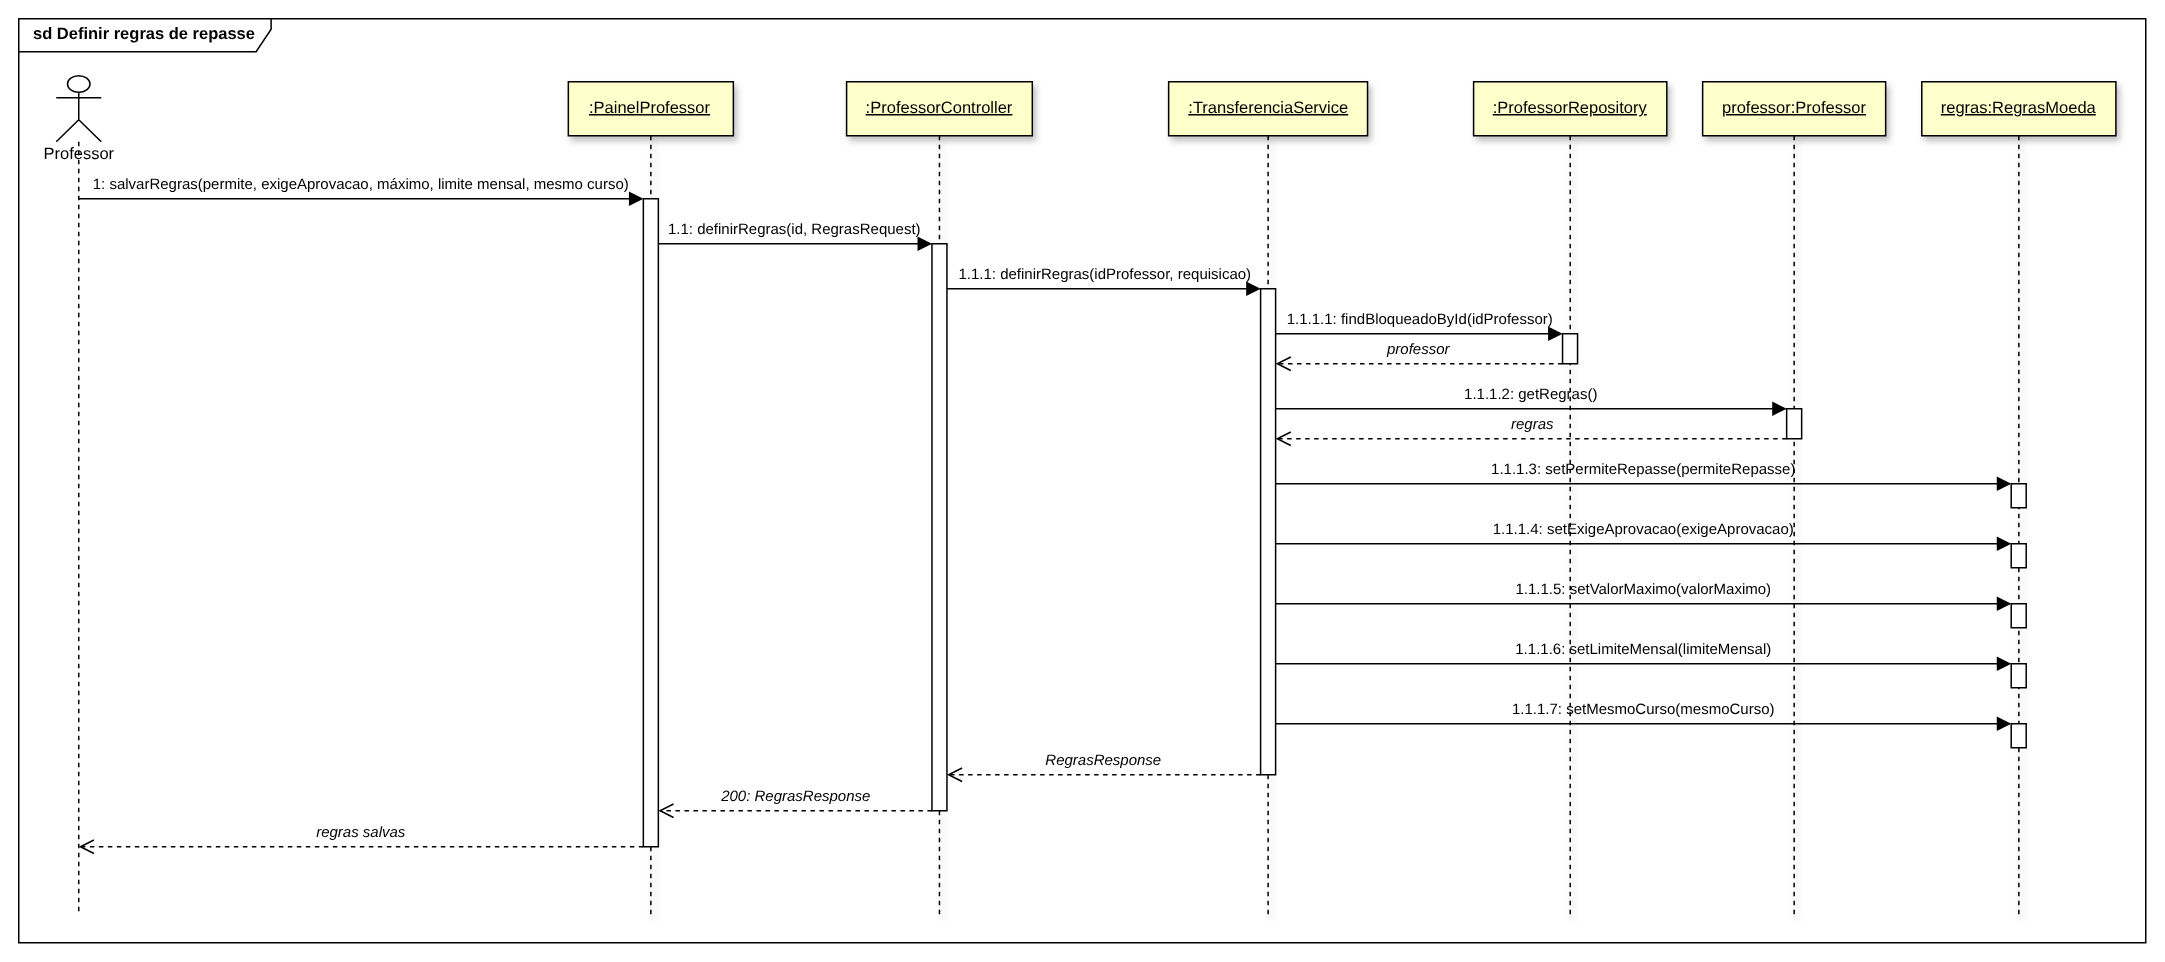

The diagram above was exported from draw.io. Its source (the exported page's mxGraphModel, read from the mxfile embedded in the PNG):
<mxGraphModel dx="0" dy="0" grid="0" gridSize="10" guides="1" tooltips="1" connect="1" arrows="1" fold="1" page="0" pageScale="1" math="0" shadow="0">
  <root>
    <mxCell id="0" />
    <mxCell id="1" parent="0" />
    <mxCell id="seq11-2" value="sd Definir regras de repasse" style="shape=umlFrame;whiteSpace=wrap;html=1;pointerEvents=0;width=168.25;height=22;fontSize=11;fontStyle=1;fillColor=none;swimlaneFillColor=none;" vertex="1" parent="1">
      <mxGeometry x="20.0" y="8.0" width="1418.0" height="616.0" as="geometry" />
    </mxCell>
    <mxCell id="seq11-3" value="" style="shape=umlLifeline;participant=umlActor;perimeter=lifelinePerimeter;whiteSpace=wrap;html=1;container=0;collapsible=0;recursiveResize=0;outlineConnect=0;size=44;fontSize=11;verticalAlign=top;labelPosition=center;verticalLabelPosition=top;align=center;spacingBottom=2;fillColor=#FFFFFF;" vertex="1" parent="1">
      <mxGeometry x="45.0" y="46.0" width="30.0" height="560.0" as="geometry" />
    </mxCell>
    <mxCell id="seq11-4" value="Professor" style="text;html=1;align=center;verticalAlign=top;fontSize=11;resizable=0;points=[];" vertex="1" parent="1">
      <mxGeometry x="30.5" y="86.0" width="59.1" height="16.0" as="geometry" />
    </mxCell>
    <mxCell id="seq11-5" value="&lt;u&gt;:PainelProfessor&lt;/u&gt;" style="shape=umlLifeline;perimeter=lifelinePerimeter;whiteSpace=wrap;html=1;container=0;collapsible=0;recursiveResize=0;outlineConnect=0;size=36;fillColor=#FFFFCC;strokeColor=#000000;shadow=1;fontSize=11;" vertex="1" parent="1">
      <mxGeometry x="386.4" y="50.0" width="110.0" height="556.0" as="geometry" />
    </mxCell>
    <mxCell id="seq11-6" value="&lt;u&gt;:ProfessorController&lt;/u&gt;" style="shape=umlLifeline;perimeter=lifelinePerimeter;whiteSpace=wrap;html=1;container=0;collapsible=0;recursiveResize=0;outlineConnect=0;size=36;fillColor=#FFFFCC;strokeColor=#000000;shadow=1;fontSize=11;" vertex="1" parent="1">
      <mxGeometry x="571.9" y="50.0" width="123.8" height="556.0" as="geometry" />
    </mxCell>
    <mxCell id="seq11-7" value="&lt;u&gt;:TransferenciaService&lt;/u&gt;" style="shape=umlLifeline;perimeter=lifelinePerimeter;whiteSpace=wrap;html=1;container=0;collapsible=0;recursiveResize=0;outlineConnect=0;size=36;fillColor=#FFFFCC;strokeColor=#000000;shadow=1;fontSize=11;" vertex="1" parent="1">
      <mxGeometry x="786.6" y="50.0" width="132.6" height="556.0" as="geometry" />
    </mxCell>
    <mxCell id="seq11-8" value="&lt;u&gt;:ProfessorRepository&lt;/u&gt;" style="shape=umlLifeline;perimeter=lifelinePerimeter;whiteSpace=wrap;html=1;container=0;collapsible=0;recursiveResize=0;outlineConnect=0;size=36;fillColor=#FFFFCC;strokeColor=#000000;shadow=1;fontSize=11;" vertex="1" parent="1">
      <mxGeometry x="989.9" y="50.0" width="128.8" height="556.0" as="geometry" />
    </mxCell>
    <mxCell id="seq11-9" value="&lt;u&gt;professor:Professor&lt;/u&gt;" style="shape=umlLifeline;perimeter=lifelinePerimeter;whiteSpace=wrap;html=1;container=0;collapsible=0;recursiveResize=0;outlineConnect=0;size=36;fillColor=#FFFFCC;strokeColor=#000000;shadow=1;fontSize=11;" vertex="1" parent="1">
      <mxGeometry x="1142.6" y="50.0" width="122.0" height="556.0" as="geometry" />
    </mxCell>
    <mxCell id="seq11-10" value="&lt;u&gt;regras:RegrasMoeda&lt;/u&gt;" style="shape=umlLifeline;perimeter=lifelinePerimeter;whiteSpace=wrap;html=1;container=0;collapsible=0;recursiveResize=0;outlineConnect=0;size=36;fillColor=#FFFFCC;strokeColor=#000000;shadow=1;fontSize=11;" vertex="1" parent="1">
      <mxGeometry x="1288.7" y="50.0" width="129.4" height="556.0" as="geometry" />
    </mxCell>
    <mxCell id="seq11-11" value="" style="html=1;points=[];perimeter=orthogonalPerimeter;outlineConnect=0;fillColor=#FFFFFF;strokeColor=#000000;" vertex="1" parent="1">
      <mxGeometry x="436.4" y="128.0" width="10.0" height="432.0" as="geometry" />
    </mxCell>
    <mxCell id="seq11-12" value="" style="html=1;points=[];perimeter=orthogonalPerimeter;outlineConnect=0;fillColor=#FFFFFF;strokeColor=#000000;" vertex="1" parent="1">
      <mxGeometry x="628.8" y="158.0" width="10.0" height="378.0" as="geometry" />
    </mxCell>
    <mxCell id="seq11-13" value="" style="html=1;points=[];perimeter=orthogonalPerimeter;outlineConnect=0;fillColor=#FFFFFF;strokeColor=#000000;" vertex="1" parent="1">
      <mxGeometry x="847.9" y="188.0" width="10.0" height="324.0" as="geometry" />
    </mxCell>
    <mxCell id="seq11-14" value="" style="html=1;points=[];perimeter=orthogonalPerimeter;outlineConnect=0;fillColor=#FFFFFF;strokeColor=#000000;" vertex="1" parent="1">
      <mxGeometry x="1049.2" y="218.0" width="10.0" height="20.0" as="geometry" />
    </mxCell>
    <mxCell id="seq11-15" value="" style="html=1;points=[];perimeter=orthogonalPerimeter;outlineConnect=0;fillColor=#FFFFFF;strokeColor=#000000;" vertex="1" parent="1">
      <mxGeometry x="1198.6" y="268.0" width="10.0" height="20.0" as="geometry" />
    </mxCell>
    <mxCell id="seq11-16" value="" style="html=1;points=[];perimeter=orthogonalPerimeter;outlineConnect=0;fillColor=#FFFFFF;strokeColor=#000000;" vertex="1" parent="1">
      <mxGeometry x="1348.3" y="318.0" width="10.0" height="16.0" as="geometry" />
    </mxCell>
    <mxCell id="seq11-17" value="" style="html=1;points=[];perimeter=orthogonalPerimeter;outlineConnect=0;fillColor=#FFFFFF;strokeColor=#000000;" vertex="1" parent="1">
      <mxGeometry x="1348.3" y="358.0" width="10.0" height="16.0" as="geometry" />
    </mxCell>
    <mxCell id="seq11-18" value="" style="html=1;points=[];perimeter=orthogonalPerimeter;outlineConnect=0;fillColor=#FFFFFF;strokeColor=#000000;" vertex="1" parent="1">
      <mxGeometry x="1348.3" y="398.0" width="10.0" height="16.0" as="geometry" />
    </mxCell>
    <mxCell id="seq11-19" value="" style="html=1;points=[];perimeter=orthogonalPerimeter;outlineConnect=0;fillColor=#FFFFFF;strokeColor=#000000;" vertex="1" parent="1">
      <mxGeometry x="1348.3" y="438.0" width="10.0" height="16.0" as="geometry" />
    </mxCell>
    <mxCell id="seq11-20" value="" style="html=1;points=[];perimeter=orthogonalPerimeter;outlineConnect=0;fillColor=#FFFFFF;strokeColor=#000000;" vertex="1" parent="1">
      <mxGeometry x="1348.3" y="478.0" width="10.0" height="16.0" as="geometry" />
    </mxCell>
    <mxCell id="seq11-21" value="1: salvarRegras(permite, exigeAprovacao, máximo, limite mensal, mesmo curso)" style="html=1;verticalAlign=bottom;endArrow=block;endFill=1;endSize=7;rounded=0;fontSize=10;labelBackgroundColor=none;" edge="1" parent="1">
      <mxGeometry relative="1" as="geometry">
        <mxPoint x="60.0" y="128.0" as="sourcePoint" />
        <mxPoint x="436.4" y="128.0" as="targetPoint" />
      </mxGeometry>
    </mxCell>
    <mxCell id="seq11-22" value="1.1: definirRegras(id, RegrasRequest)" style="html=1;verticalAlign=bottom;endArrow=block;endFill=1;endSize=7;rounded=0;fontSize=10;labelBackgroundColor=none;" edge="1" parent="1">
      <mxGeometry relative="1" as="geometry">
        <mxPoint x="446.4" y="158.0" as="sourcePoint" />
        <mxPoint x="628.8" y="158.0" as="targetPoint" />
      </mxGeometry>
    </mxCell>
    <mxCell id="seq11-23" value="1.1.1: definirRegras(idProfessor, requisicao)" style="html=1;verticalAlign=bottom;endArrow=block;endFill=1;endSize=7;rounded=0;fontSize=10;labelBackgroundColor=none;" edge="1" parent="1">
      <mxGeometry relative="1" as="geometry">
        <mxPoint x="638.8" y="188.0" as="sourcePoint" />
        <mxPoint x="847.9" y="188.0" as="targetPoint" />
      </mxGeometry>
    </mxCell>
    <mxCell id="seq11-24" value="1.1.1.1: findBloqueadoById(idProfessor)" style="html=1;verticalAlign=bottom;endArrow=block;endFill=1;endSize=7;rounded=0;fontSize=10;labelBackgroundColor=none;" edge="1" parent="1">
      <mxGeometry relative="1" as="geometry">
        <mxPoint x="857.9" y="218.0" as="sourcePoint" />
        <mxPoint x="1049.2" y="218.0" as="targetPoint" />
      </mxGeometry>
    </mxCell>
    <mxCell id="seq11-25" value="professor" style="html=1;verticalAlign=bottom;endArrow=open;endFill=0;endSize=8;dashed=1;rounded=0;fontSize=10;labelBackgroundColor=none;fontStyle=2;" edge="1" parent="1">
      <mxGeometry relative="1" as="geometry">
        <mxPoint x="1049.2" y="238.0" as="sourcePoint" />
        <mxPoint x="857.9" y="238.0" as="targetPoint" />
      </mxGeometry>
    </mxCell>
    <mxCell id="seq11-26" value="1.1.1.2: getRegras()" style="html=1;verticalAlign=bottom;endArrow=block;endFill=1;endSize=7;rounded=0;fontSize=10;labelBackgroundColor=none;" edge="1" parent="1">
      <mxGeometry relative="1" as="geometry">
        <mxPoint x="857.9" y="268.0" as="sourcePoint" />
        <mxPoint x="1198.6" y="268.0" as="targetPoint" />
      </mxGeometry>
    </mxCell>
    <mxCell id="seq11-27" value="regras" style="html=1;verticalAlign=bottom;endArrow=open;endFill=0;endSize=8;dashed=1;rounded=0;fontSize=10;labelBackgroundColor=none;fontStyle=2;" edge="1" parent="1">
      <mxGeometry relative="1" as="geometry">
        <mxPoint x="1198.6" y="288.0" as="sourcePoint" />
        <mxPoint x="857.9" y="288.0" as="targetPoint" />
      </mxGeometry>
    </mxCell>
    <mxCell id="seq11-28" value="1.1.1.3: setPermiteRepasse(permiteRepasse)" style="html=1;verticalAlign=bottom;endArrow=block;endFill=1;endSize=7;rounded=0;fontSize=10;labelBackgroundColor=none;" edge="1" parent="1">
      <mxGeometry relative="1" as="geometry">
        <mxPoint x="857.9" y="318.0" as="sourcePoint" />
        <mxPoint x="1348.3" y="318.0" as="targetPoint" />
      </mxGeometry>
    </mxCell>
    <mxCell id="seq11-29" value="1.1.1.4: setExigeAprovacao(exigeAprovacao)" style="html=1;verticalAlign=bottom;endArrow=block;endFill=1;endSize=7;rounded=0;fontSize=10;labelBackgroundColor=none;" edge="1" parent="1">
      <mxGeometry relative="1" as="geometry">
        <mxPoint x="857.9" y="358.0" as="sourcePoint" />
        <mxPoint x="1348.3" y="358.0" as="targetPoint" />
      </mxGeometry>
    </mxCell>
    <mxCell id="seq11-30" value="1.1.1.5: setValorMaximo(valorMaximo)" style="html=1;verticalAlign=bottom;endArrow=block;endFill=1;endSize=7;rounded=0;fontSize=10;labelBackgroundColor=none;" edge="1" parent="1">
      <mxGeometry relative="1" as="geometry">
        <mxPoint x="857.9" y="398.0" as="sourcePoint" />
        <mxPoint x="1348.3" y="398.0" as="targetPoint" />
      </mxGeometry>
    </mxCell>
    <mxCell id="seq11-31" value="1.1.1.6: setLimiteMensal(limiteMensal)" style="html=1;verticalAlign=bottom;endArrow=block;endFill=1;endSize=7;rounded=0;fontSize=10;labelBackgroundColor=none;" edge="1" parent="1">
      <mxGeometry relative="1" as="geometry">
        <mxPoint x="857.9" y="438.0" as="sourcePoint" />
        <mxPoint x="1348.3" y="438.0" as="targetPoint" />
      </mxGeometry>
    </mxCell>
    <mxCell id="seq11-32" value="1.1.1.7: setMesmoCurso(mesmoCurso)" style="html=1;verticalAlign=bottom;endArrow=block;endFill=1;endSize=7;rounded=0;fontSize=10;labelBackgroundColor=none;" edge="1" parent="1">
      <mxGeometry relative="1" as="geometry">
        <mxPoint x="857.9" y="478.0" as="sourcePoint" />
        <mxPoint x="1348.3" y="478.0" as="targetPoint" />
      </mxGeometry>
    </mxCell>
    <mxCell id="seq11-33" value="RegrasResponse" style="html=1;verticalAlign=bottom;endArrow=open;endFill=0;endSize=8;dashed=1;rounded=0;fontSize=10;labelBackgroundColor=none;fontStyle=2;" edge="1" parent="1">
      <mxGeometry relative="1" as="geometry">
        <mxPoint x="847.9" y="512.0" as="sourcePoint" />
        <mxPoint x="638.8" y="512.0" as="targetPoint" />
      </mxGeometry>
    </mxCell>
    <mxCell id="seq11-34" value="200: RegrasResponse" style="html=1;verticalAlign=bottom;endArrow=open;endFill=0;endSize=8;dashed=1;rounded=0;fontSize=10;labelBackgroundColor=none;fontStyle=2;" edge="1" parent="1">
      <mxGeometry relative="1" as="geometry">
        <mxPoint x="628.8" y="536.0" as="sourcePoint" />
        <mxPoint x="446.4" y="536.0" as="targetPoint" />
      </mxGeometry>
    </mxCell>
    <mxCell id="seq11-35" value="regras salvas" style="html=1;verticalAlign=bottom;endArrow=open;endFill=0;endSize=8;dashed=1;rounded=0;fontSize=10;labelBackgroundColor=none;fontStyle=2;" edge="1" parent="1">
      <mxGeometry relative="1" as="geometry">
        <mxPoint x="436.4" y="560.0" as="sourcePoint" />
        <mxPoint x="60.0" y="560.0" as="targetPoint" />
      </mxGeometry>
    </mxCell>
  </root>
</mxGraphModel>